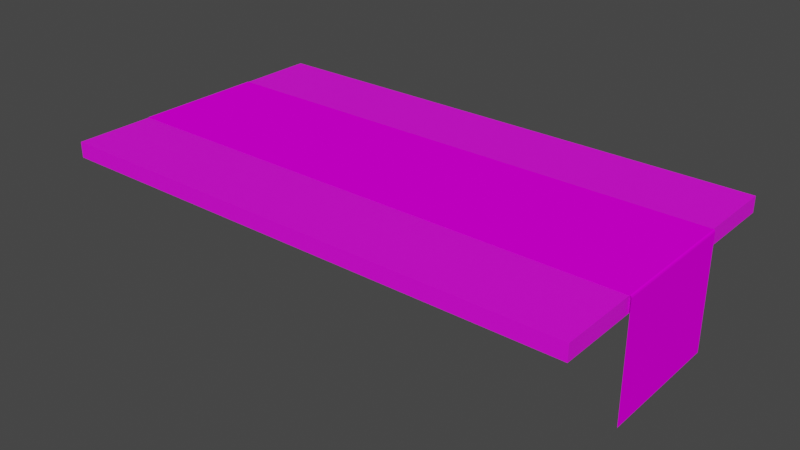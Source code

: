 # Source: toptable.blend  (saved by Blender 3.2.14; exported with 4.5.12 LTS)
import bpy
from mathutils import Matrix  # noqa: F401  (used for matrix-valued properties, if any)

bpy.ops.wm.read_factory_settings(use_empty=True)
scene = bpy.context.scene
scene.name = 'Scene'

# ---- collections
col_collection = bpy.data.collections.new('Collection'); scene.collection.children.link(col_collection)

# ---- images (referenced by path relative to the original .blend; pixels are not part of the script)
import os
ASSET_DIR = os.environ.get("B2B_ASSET_DIR", "")  # directory of the original .blend (textures are referenced by path, not embedded)
HERE = os.path.dirname(os.path.abspath(__file__))  # packed textures are extracted next to this script under _unpacked/

def load_image(name, relpath, width, height, colorspace="sRGB"):
    """Load a texture the original file referenced (path relative to the .blend, or extracted next to this script)."""
    p = next((c for c in (os.path.join(HERE, relpath), os.path.join(ASSET_DIR, relpath)) if relpath and os.path.exists(c)), "")
    if p:
        img = bpy.data.images.load(p, check_existing=True)
        img.name = name
    else:  # same state as the original file: an image datablock whose file is absent (Cycles renders it pink)
        img = bpy.data.images.new(name, width, height)
        img.source = "FILE"
        img.filepath = "//" + (relpath or name)
    img.colorspace_settings.name = colorspace
    return img
img_textura_pano_png = load_image('textura_pano.png', 'textura_pano.png', 1024, 1024, 'sRGB')
img_textura_mesa_png = load_image('textura_mesa.png', 'textura_mesa.png', 1024, 1024, 'sRGB')

# ---- materials (node trees are filled in below, after node groups)
mat_tecido = bpy.data.materials.new('Tecido')
mat_tecido.use_transparent_shadow = False
mat_wood = bpy.data.materials.new('wood')
mat_wood.use_transparent_shadow = False

# ---- material node trees
mat_tecido.use_nodes = True; mat_tecido.node_tree.nodes.clear()
_N = mat_tecido.node_tree.nodes; _L = mat_tecido.node_tree.links
n0 = _N.new('ShaderNodeBsdfPrincipled'); n0.name = 'Principled BSDF'; n0.location = (10, 300)
n0.distribution = 'GGX'
n0.subsurface_method = 'RANDOM_WALK_SKIN'
n0.inputs[3].default_value = 1.45
n0.inputs[13].default_value = 0.0
n0.inputs[27].default_value = (0.0, 0.0, 0.0, 1.0)
n0.inputs[28].default_value = 1.0
n1 = _N.new('ShaderNodeOutputMaterial'); n1.name = 'Material Output'; n1.location = (300, 300)
n2 = _N.new('ShaderNodeTexImage'); n2.name = 'Image Texture'; n2.location = (-280, 280)
n2.image = img_textura_pano_png
_L.new(n0.outputs[0], n1.inputs[0])
_L.new(n2.outputs[0], n0.inputs[0])
n1.is_active_output = True
mat_wood.use_nodes = True; mat_wood.node_tree.nodes.clear()
_N = mat_wood.node_tree.nodes; _L = mat_wood.node_tree.links
n0 = _N.new('ShaderNodeBsdfPrincipled'); n0.name = 'Principled BSDF'; n0.location = (10, 300)
n0.distribution = 'GGX'
n0.subsurface_method = 'RANDOM_WALK_SKIN'
n0.inputs[3].default_value = 1.45
n0.inputs[27].default_value = (0.0, 0.0, 0.0, 1.0)
n0.inputs[28].default_value = 1.0
n1 = _N.new('ShaderNodeOutputMaterial'); n1.name = 'Material Output'; n1.location = (300, 300)
n2 = _N.new('ShaderNodeTexImage'); n2.name = 'Image Texture'; n2.location = (-280, 280)
n2.image = img_textura_mesa_png
_L.new(n0.outputs[0], n1.inputs[0])
_L.new(n2.outputs[0], n0.inputs[0])
n1.is_active_output = True

# ---- world
world_world = bpy.data.worlds.new('World'); scene.world = world_world
world_world.use_nodes = True; world_world.node_tree.nodes.clear()
_N = world_world.node_tree.nodes; _L = world_world.node_tree.links
n0 = _N.new('ShaderNodeOutputWorld'); n0.name = 'World Output'; n0.location = (300, 300)
n1 = _N.new('ShaderNodeBackground'); n1.name = 'Background'; n1.location = (10, 300)
n1.inputs[0].default_value = (0.05088, 0.05088, 0.05088, 1.0)
_L.new(n1.outputs[0], n0.inputs[0])
n0.is_active_output = True
world_world.color = (0.05088, 0.05088, 0.05088)
world_world.use_sun_shadow = False
world_world.sun_shadow_jitter_overblur = 0.0

# ---- meshes
me_plane = bpy.data.meshes.new('Plane')
me_plane.from_pydata([(-0.9541, -1.0, -0.123), (0.9541, -1.0, -0.123), (-0.9541, 1.0, -0.123), (0.9541, 1.0, -0.123), (-0.9578, -1.0, -0.1153), (-0.9578, 1.0, -0.1153), (-0.9591, -1.0, -0.09424), (-0.9591, 1.0, -0.09424), (-0.9591, -1.0, 1.615), (-0.9591, 1.0, 1.615), (0.9612, -1.0, -0.08947), (0.9612, 1.0, -0.08947), (0.9641, -1.0, 0.1918), (0.9641, 1.0, 0.1918), (-3.099e-05, -1.0, -0.123), (-3.105e-05, 1.0, -0.123)], [], [(14, 15, 3, 1), (0, 4, 5, 2), (4, 6, 7, 5), (6, 8, 9, 7), (3, 11, 10, 1), (11, 13, 12, 10), (0, 2, 15, 14)])
_uv = me_plane.uv_layers.new(name='UVMap')
_uv.uv.foreach_set('vector', [0.5382, 0.7428, 0.9231, 0.7428, 0.9231, 0.3251, 0.5382, 0.3251, 0.9234, 0.3222, 0.9233, 0.3128, 0.5382, 0.3128, 0.5382, 0.3222, 0.9233, 0.3128, 0.9233, 0.3035, 0.5381, 0.3035, 0.5382, 0.3128, 0.9233, 0.3035, 0.9233, 0.09675, 0.5381, 0.09675, 0.5381, 0.3035, 0.5382, 0.8855, 0.5382, 0.8855, 0.9231, 0.8855, 0.9231, 0.8855, 0.5382, 0.8855, 0.5382, 0.8855, 0.9231, 0.8855, 0.9231, 0.8855, 0.9231, 0.3227, 0.5382, 0.3227, 0.5382, 0.7428, 0.9231, 0.7428])
me_plane.materials.append(mat_tecido)
me_plane.update()
me_table = bpy.data.meshes.new('table')
me_table.from_pydata([(102.0, 3.015, 55.96), (102.0, -3.015, 55.96), (102.0, -3.015, -55.96), (102.0, 3.015, -55.96), (-102.0, -3.015, 55.96), (-102.0, -3.015, -55.96), (-102.0, 3.015, -55.96), (-102.0, 3.015, 55.96)], [], [(0, 1, 2, 3), (1, 4, 5, 2), (3, 2, 5, 6), (3, 6, 7, 0), (0, 7, 4, 1), (4, 7, 6, 5)])
me_table.polygons.foreach_set('use_smooth', [True] * 6)
_k = set([(0, 1), (0, 3), (0, 7), (1, 2), (1, 4), (2, 3), (2, 5), (3, 6), (4, 5), (4, 7), (5, 6), (6, 7)])
me_table.attributes.new('sharp_edge', 'BOOLEAN', 'EDGE').data.foreach_set('value', [ (min(e.vertices), max(e.vertices)) in _k for e in me_table.edges])
_uv = me_table.uv_layers.new(name='UVMap')
_uv.uv.foreach_set('vector', [0.004239, 0.6855, 0.004239, 0.6693, 0.3048, 0.6693, 0.3048, 0.6855, 0.5521, 0.9948, 0.004239, 0.9948, 0.004239, 0.6943, 0.5521, 0.6943, 0.004239, 0.02043, 0.004239, 0.004239, 0.5521, 0.004239, 0.5521, 0.02043, 0.9948, 0.6854, 0.447, 0.6854, 0.447, 0.3848, 0.9948, 0.3848, 0.9948, 0.04539, 0.447, 0.04539, 0.447, 0.0292, 0.9948, 0.0292, 0.3048, 0.0292, 0.3048, 0.04539, 0.004239, 0.04539, 0.004239, 0.0292])
me_table.materials.append(mat_wood)
me_table.update()
me_table.normals_split_custom_set([tuple(v) for v in zip(*[iter([1.0, 0.0, 0.0, 1.0, 0.0, 0.0, 1.0, 0.0, 0.0, 1.0, 0.0, 0.0, 0.0, -1.0, 0.0, 0.0, -1.0, 0.0, 0.0, -1.0, 0.0, 0.0, -1.0, 0.0, 0.0, 0.0, -1.0, 0.0, 0.0, -1.0, 0.0, 0.0, -1.0, 0.0, 0.0, -1.0, 0.0, 1.0, 0.0, 0.0, 1.0, 0.0, 0.0, 1.0, 0.0, 0.0, 1.0, 0.0, 0.0, 0.0, 1.0, 0.0, 0.0, 1.0, 0.0, 0.0, 1.0, 0.0, 0.0, 1.0, -1.0, 0.0, 0.0, -1.0, 0.0, 0.0, -1.0, 0.0, 0.0, -1.0, 0.0, 0.0])] * 3)])

# ---- objects
ob_cloth = bpy.data.objects.new('cloth', me_plane)
ob_table = bpy.data.objects.new('table', me_table)

# ---- transforms, parenting, visibility, modifiers, constraints
ob_cloth.location = (0.0, 0.0, 0.0)
ob_cloth.scale = (-1.349, -0.3212, -0.3212)
ob_table.location = (0.0, 0.0, 0.0)
ob_table.rotation_euler = (1.571, -0.0, 0.0)
ob_table.scale = (0.0126, 0.0126, 0.0126)

# ---- collection membership
col_collection.objects.link(ob_cloth)
col_collection.objects.link(ob_table)

# ---- scene / render settings (as saved in the file)
scene.frame_start = 1; scene.frame_end = 250; scene.frame_set(139)
scene.render.engine = 'BLENDER_EEVEE_NEXT'
scene.cycles.sampling_pattern = 'TABULATED_SOBOL'
scene.cycles.use_light_tree = False
scene.view_settings.view_transform = 'Filmic'
bpy.context.view_layer.update()

# ---- added for rendering (the .blend has no active camera and no usable light): camera, sun
cam_auto = bpy.data.cameras.new('AutoCamera')
cam_auto.lens = 50.0
cam_auto.sensor_width = 36.0
cam_auto.clip_end = 1000.0
ob_auto_camera = bpy.data.objects.new('AutoCamera', cam_auto)
scene.collection.objects.link(ob_auto_camera)
ob_auto_camera.location = (2.77724, -3.33669, 1.9849)
ob_auto_camera.rotation_euler = (1.09748, -7.21219e-08, 0.694738)
scene.camera = ob_auto_camera
light_auto_sun = bpy.data.lights.new('AutoSun', 'SUN')
light_auto_sun.energy = 3.0
light_auto_sun.angle = 0.0523599
ob_auto_sun = bpy.data.objects.new('AutoSun', light_auto_sun)
scene.collection.objects.link(ob_auto_sun)
ob_auto_sun.rotation_euler = (0.872665, 0.174533, 0.523599)
bpy.context.view_layer.update()
